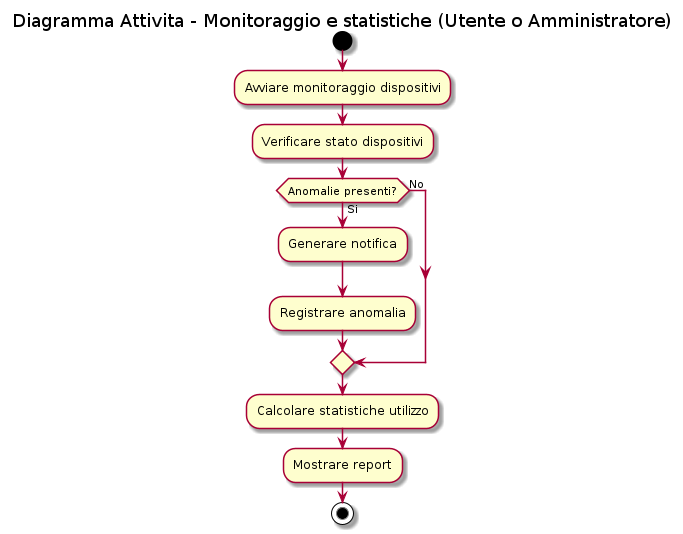

The diagram above was rendered by PlantUML. Its source (embedded in the PNG):
@startuml
  title Diagramma Attivita - Monitoraggio e statistiche (Utente o Amministratore)

  start
    :Avviare monitoraggio dispositivi;
    :Verificare stato dispositivi;
  if (Anomalie presenti?) then (Si)
    :Generare notifica;
    :Registrare anomalia;
  else (No)
  endif
    :Calcolare statistiche utilizzo;
    :Mostrare report;
  stop

@enduml